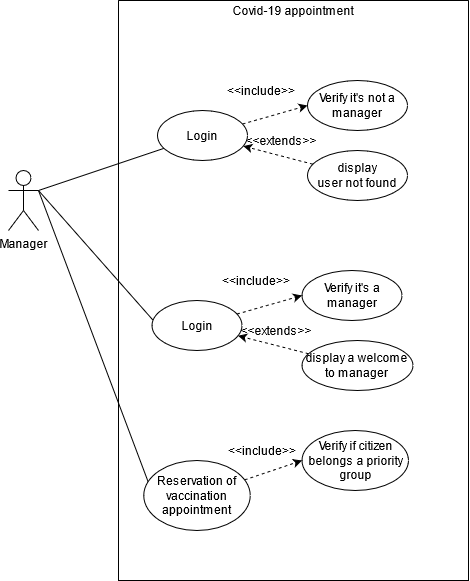

The diagram above was exported from draw.io. Its source (the exported page's mxGraphModel, read from the mxfile embedded in the PNG):
<mxGraphModel dx="1117" dy="560" grid="1" gridSize="10" guides="1" tooltips="1" connect="1" arrows="1" fold="1" page="1" pageScale="1" pageWidth="827" pageHeight="1169" math="0" shadow="0">
  <root>
    <mxCell id="0" />
    <mxCell id="1" parent="0" />
    <mxCell id="kcV_HG0k4e5MNDF-chx9-10" style="edgeStyle=none;rounded=0;orthogonalLoop=1;jettySize=auto;html=1;endArrow=none;endFill=0;exitX=1;exitY=0.3333333333333333;exitDx=0;exitDy=0;exitPerimeter=0;" edge="1" parent="1" source="kcV_HG0k4e5MNDF-chx9-1" target="kcV_HG0k4e5MNDF-chx9-8">
      <mxGeometry relative="1" as="geometry" />
    </mxCell>
    <mxCell id="kcV_HG0k4e5MNDF-chx9-25" style="edgeStyle=none;rounded=0;orthogonalLoop=1;jettySize=auto;html=1;entryX=0.011;entryY=0.393;entryDx=0;entryDy=0;entryPerimeter=0;endArrow=none;endFill=0;" edge="1" parent="1" target="kcV_HG0k4e5MNDF-chx9-20">
      <mxGeometry relative="1" as="geometry">
        <mxPoint x="170" y="400" as="sourcePoint" />
      </mxGeometry>
    </mxCell>
    <mxCell id="kcV_HG0k4e5MNDF-chx9-27" style="edgeStyle=none;rounded=0;orthogonalLoop=1;jettySize=auto;html=1;entryX=0.05;entryY=0.34;entryDx=0;entryDy=0;entryPerimeter=0;endArrow=none;endFill=0;" edge="1" parent="1" target="kcV_HG0k4e5MNDF-chx9-26">
      <mxGeometry relative="1" as="geometry">
        <mxPoint x="170" y="400" as="sourcePoint" />
      </mxGeometry>
    </mxCell>
    <mxCell id="kcV_HG0k4e5MNDF-chx9-1" value="Manager" style="shape=umlActor;verticalLabelPosition=bottom;verticalAlign=top;html=1;" vertex="1" parent="1">
      <mxGeometry x="140" y="380" width="30" height="60" as="geometry" />
    </mxCell>
    <mxCell id="kcV_HG0k4e5MNDF-chx9-6" value="Covid-19 appointment" style="text;html=1;strokeColor=none;fillColor=none;align=center;verticalAlign=middle;whiteSpace=wrap;rounded=0;" vertex="1" parent="1">
      <mxGeometry x="345" y="210" width="160" height="20" as="geometry" />
    </mxCell>
    <mxCell id="kcV_HG0k4e5MNDF-chx9-11" value="" style="swimlane;startSize=0;" vertex="1" parent="1">
      <mxGeometry x="250" y="210" width="350" height="580" as="geometry" />
    </mxCell>
    <mxCell id="kcV_HG0k4e5MNDF-chx9-12" value="Verify it's not a manager" style="ellipse;whiteSpace=wrap;html=1;" vertex="1" parent="kcV_HG0k4e5MNDF-chx9-11">
      <mxGeometry x="189" y="80" width="100" height="50" as="geometry" />
    </mxCell>
    <mxCell id="kcV_HG0k4e5MNDF-chx9-13" style="edgeStyle=none;rounded=0;orthogonalLoop=1;jettySize=auto;html=1;entryX=0;entryY=0.5;entryDx=0;entryDy=0;endArrow=classic;endFill=1;dashed=1;" edge="1" parent="kcV_HG0k4e5MNDF-chx9-11" source="kcV_HG0k4e5MNDF-chx9-8" target="kcV_HG0k4e5MNDF-chx9-12">
      <mxGeometry relative="1" as="geometry" />
    </mxCell>
    <mxCell id="kcV_HG0k4e5MNDF-chx9-8" value="Login" style="ellipse;whiteSpace=wrap;html=1;" vertex="1" parent="kcV_HG0k4e5MNDF-chx9-11">
      <mxGeometry x="39" y="110" width="90" height="50" as="geometry" />
    </mxCell>
    <mxCell id="kcV_HG0k4e5MNDF-chx9-16" style="edgeStyle=none;rounded=0;orthogonalLoop=1;jettySize=auto;html=1;dashed=1;endArrow=classic;endFill=1;" edge="1" parent="kcV_HG0k4e5MNDF-chx9-11" source="kcV_HG0k4e5MNDF-chx9-15" target="kcV_HG0k4e5MNDF-chx9-8">
      <mxGeometry relative="1" as="geometry" />
    </mxCell>
    <mxCell id="kcV_HG0k4e5MNDF-chx9-15" value="&lt;div&gt;display&lt;/div&gt;&lt;div&gt;user not found&lt;br&gt;&lt;/div&gt;" style="ellipse;whiteSpace=wrap;html=1;" vertex="1" parent="kcV_HG0k4e5MNDF-chx9-11">
      <mxGeometry x="189" y="150" width="100" height="50" as="geometry" />
    </mxCell>
    <mxCell id="kcV_HG0k4e5MNDF-chx9-17" value="&amp;lt;&amp;lt;extends&amp;gt;&amp;gt;" style="text;html=1;strokeColor=none;fillColor=none;align=center;verticalAlign=middle;whiteSpace=wrap;rounded=0;" vertex="1" parent="kcV_HG0k4e5MNDF-chx9-11">
      <mxGeometry x="143" y="130" width="40" height="20" as="geometry" />
    </mxCell>
    <mxCell id="kcV_HG0k4e5MNDF-chx9-18" value="Verify it's a manager" style="ellipse;whiteSpace=wrap;html=1;" vertex="1" parent="kcV_HG0k4e5MNDF-chx9-11">
      <mxGeometry x="183.5" y="270" width="100" height="50" as="geometry" />
    </mxCell>
    <mxCell id="kcV_HG0k4e5MNDF-chx9-19" style="edgeStyle=none;rounded=0;orthogonalLoop=1;jettySize=auto;html=1;entryX=0;entryY=0.5;entryDx=0;entryDy=0;endArrow=classic;endFill=1;dashed=1;" edge="1" source="kcV_HG0k4e5MNDF-chx9-20" target="kcV_HG0k4e5MNDF-chx9-18" parent="kcV_HG0k4e5MNDF-chx9-11">
      <mxGeometry relative="1" as="geometry" />
    </mxCell>
    <mxCell id="kcV_HG0k4e5MNDF-chx9-20" value="Login" style="ellipse;whiteSpace=wrap;html=1;" vertex="1" parent="kcV_HG0k4e5MNDF-chx9-11">
      <mxGeometry x="33.5" y="300" width="90" height="50" as="geometry" />
    </mxCell>
    <mxCell id="kcV_HG0k4e5MNDF-chx9-21" style="edgeStyle=none;rounded=0;orthogonalLoop=1;jettySize=auto;html=1;dashed=1;endArrow=classic;endFill=1;" edge="1" source="kcV_HG0k4e5MNDF-chx9-22" target="kcV_HG0k4e5MNDF-chx9-20" parent="kcV_HG0k4e5MNDF-chx9-11">
      <mxGeometry relative="1" as="geometry" />
    </mxCell>
    <mxCell id="kcV_HG0k4e5MNDF-chx9-22" value="display a welcome to manager" style="ellipse;whiteSpace=wrap;html=1;" vertex="1" parent="kcV_HG0k4e5MNDF-chx9-11">
      <mxGeometry x="183.5" y="340" width="111" height="50" as="geometry" />
    </mxCell>
    <mxCell id="kcV_HG0k4e5MNDF-chx9-23" value="&amp;lt;&amp;lt;extends&amp;gt;&amp;gt;" style="text;html=1;strokeColor=none;fillColor=none;align=center;verticalAlign=middle;whiteSpace=wrap;rounded=0;" vertex="1" parent="kcV_HG0k4e5MNDF-chx9-11">
      <mxGeometry x="137.5" y="320" width="40" height="20" as="geometry" />
    </mxCell>
    <mxCell id="kcV_HG0k4e5MNDF-chx9-29" style="edgeStyle=none;rounded=0;orthogonalLoop=1;jettySize=auto;html=1;entryX=0;entryY=0.5;entryDx=0;entryDy=0;endArrow=classic;endFill=1;dashed=1;" edge="1" parent="kcV_HG0k4e5MNDF-chx9-11" source="kcV_HG0k4e5MNDF-chx9-26" target="kcV_HG0k4e5MNDF-chx9-28">
      <mxGeometry relative="1" as="geometry" />
    </mxCell>
    <mxCell id="kcV_HG0k4e5MNDF-chx9-26" value="Reservation of vaccination appointment" style="ellipse;whiteSpace=wrap;html=1;" vertex="1" parent="kcV_HG0k4e5MNDF-chx9-11">
      <mxGeometry x="25.25" y="460" width="106.5" height="70" as="geometry" />
    </mxCell>
    <mxCell id="kcV_HG0k4e5MNDF-chx9-28" value="Verify if citizen belongs a priority group" style="ellipse;whiteSpace=wrap;html=1;" vertex="1" parent="kcV_HG0k4e5MNDF-chx9-11">
      <mxGeometry x="183.5" y="430" width="106.5" height="60" as="geometry" />
    </mxCell>
    <mxCell id="kcV_HG0k4e5MNDF-chx9-30" value="&amp;lt;&amp;lt;include&amp;gt;&amp;gt;" style="text;html=1;strokeColor=none;fillColor=none;align=center;verticalAlign=middle;whiteSpace=wrap;rounded=0;" vertex="1" parent="kcV_HG0k4e5MNDF-chx9-11">
      <mxGeometry x="124" y="440" width="40" height="20" as="geometry" />
    </mxCell>
    <mxCell id="kcV_HG0k4e5MNDF-chx9-14" value="&amp;lt;&amp;lt;include&amp;gt;&amp;gt;" style="text;html=1;strokeColor=none;fillColor=none;align=center;verticalAlign=middle;whiteSpace=wrap;rounded=0;" vertex="1" parent="1">
      <mxGeometry x="373" y="290" width="40" height="20" as="geometry" />
    </mxCell>
    <mxCell id="kcV_HG0k4e5MNDF-chx9-24" value="&amp;lt;&amp;lt;include&amp;gt;&amp;gt;" style="text;html=1;strokeColor=none;fillColor=none;align=center;verticalAlign=middle;whiteSpace=wrap;rounded=0;" vertex="1" parent="1">
      <mxGeometry x="367.5" y="480" width="40" height="20" as="geometry" />
    </mxCell>
  </root>
</mxGraphModel>